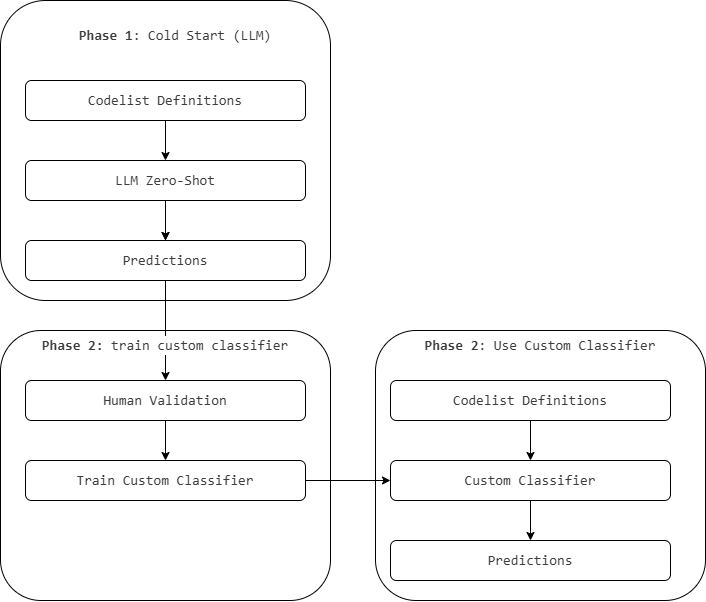

The diagram above was exported from draw.io. Its source (the exported page's mxGraphModel, read from the mxfile embedded in the PNG):
<mxGraphModel dx="846" dy="514" grid="1" gridSize="10" guides="1" tooltips="1" connect="1" arrows="1" fold="1" page="1" pageScale="1" pageWidth="850" pageHeight="1100" math="0" shadow="0">
  <root>
    <mxCell id="0" />
    <mxCell id="1" parent="0" />
    <mxCell id="7d2JveSbZ9ZBzrSS7Tx--8" parent="1" style="rounded=1;whiteSpace=wrap;html=1;fillColor=none;strokeColor=default;" value="" vertex="1">
      <mxGeometry height="270" width="330" x="295" y="520" as="geometry" />
    </mxCell>
    <mxCell id="7d2JveSbZ9ZBzrSS7Tx--5" parent="1" style="rounded=1;whiteSpace=wrap;html=1;fillColor=none;strokeColor=default;" value="" vertex="1">
      <mxGeometry height="300" width="330" x="295" y="190" as="geometry" />
    </mxCell>
    <mxCell id="3JGO_lxeyK9lC_NehhWL-2" parent="1" style="text;html=1;whiteSpace=wrap;strokeColor=none;fillColor=none;align=center;verticalAlign=middle;rounded=0;" value="&lt;div style=&quot;color: rgb(59, 59, 59); background-color: rgb(255, 255, 255); font-family: Consolas, &amp;quot;Courier New&amp;quot;, monospace; font-size: 14px; line-height: 19px; white-space: pre;&quot;&gt;&lt;b&gt;Phase 1&lt;/b&gt;: Cold Start (LLM)&lt;/div&gt;" vertex="1">
      <mxGeometry height="30" width="60" x="440" y="210" as="geometry" />
    </mxCell>
    <mxCell id="7d2JveSbZ9ZBzrSS7Tx--2" edge="1" parent="1" source="3JGO_lxeyK9lC_NehhWL-5" style="edgeStyle=orthogonalEdgeStyle;rounded=0;orthogonalLoop=1;jettySize=auto;html=1;exitX=0.5;exitY=1;exitDx=0;exitDy=0;" target="3JGO_lxeyK9lC_NehhWL-6">
      <mxGeometry relative="1" as="geometry" />
    </mxCell>
    <mxCell id="3JGO_lxeyK9lC_NehhWL-5" parent="1" style="rounded=1;whiteSpace=wrap;html=1;" value="&lt;div style=&quot;color: rgb(59, 59, 59); background-color: rgb(255, 255, 255); font-family: Consolas, &amp;quot;Courier New&amp;quot;, monospace; font-size: 14px; line-height: 19px; white-space: pre;&quot;&gt;Codelist Definitions&lt;/div&gt;" vertex="1">
      <mxGeometry height="40" width="280" x="320" y="270" as="geometry" />
    </mxCell>
    <mxCell id="7d2JveSbZ9ZBzrSS7Tx--3" edge="1" parent="1" source="7d2JveSbZ9ZBzrSS7Tx--5" style="edgeStyle=orthogonalEdgeStyle;rounded=0;orthogonalLoop=1;jettySize=auto;html=1;exitX=0.5;exitY=1;exitDx=0;exitDy=0;entryX=0.5;entryY=0;entryDx=0;entryDy=0;" target="3JGO_lxeyK9lC_NehhWL-8">
      <mxGeometry relative="1" as="geometry" />
    </mxCell>
    <mxCell id="7d2JveSbZ9ZBzrSS7Tx--7" edge="1" parent="1" source="3JGO_lxeyK9lC_NehhWL-6" style="edgeStyle=orthogonalEdgeStyle;rounded=0;orthogonalLoop=1;jettySize=auto;html=1;exitX=0.5;exitY=1;exitDx=0;exitDy=0;">
      <mxGeometry relative="1" as="geometry">
        <mxPoint x="460" y="430" as="targetPoint" />
      </mxGeometry>
    </mxCell>
    <mxCell id="3JGO_lxeyK9lC_NehhWL-6" parent="1" style="rounded=1;whiteSpace=wrap;html=1;" value="&lt;div style=&quot;color: rgb(59, 59, 59); background-color: rgb(255, 255, 255); font-family: Consolas, &amp;quot;Courier New&amp;quot;, monospace; font-size: 14px; line-height: 19px; white-space: pre;&quot;&gt;&lt;div style=&quot;line-height: 19px;&quot;&gt;LLM Zero-Shot&lt;/div&gt;&lt;/div&gt;" vertex="1">
      <mxGeometry height="40" width="280" x="320" y="350" as="geometry" />
    </mxCell>
    <mxCell id="7d2JveSbZ9ZBzrSS7Tx--4" edge="1" parent="1" source="3JGO_lxeyK9lC_NehhWL-8" style="edgeStyle=orthogonalEdgeStyle;rounded=0;orthogonalLoop=1;jettySize=auto;html=1;exitX=0.5;exitY=1;exitDx=0;exitDy=0;entryX=0.5;entryY=0;entryDx=0;entryDy=0;" target="3JGO_lxeyK9lC_NehhWL-9">
      <mxGeometry relative="1" as="geometry" />
    </mxCell>
    <mxCell id="3JGO_lxeyK9lC_NehhWL-8" parent="1" style="rounded=1;whiteSpace=wrap;html=1;" value="&lt;div style=&quot;color: rgb(59, 59, 59); background-color: rgb(255, 255, 255); font-family: Consolas, &amp;quot;Courier New&amp;quot;, monospace; font-size: 14px; line-height: 19px; white-space: pre;&quot;&gt;&lt;div style=&quot;line-height: 19px;&quot;&gt;Predictions&lt;/div&gt;&lt;/div&gt;" vertex="1">
      <mxGeometry height="40" width="280" x="320" y="430" as="geometry" />
    </mxCell>
    <mxCell id="3JGO_lxeyK9lC_NehhWL-15" edge="1" parent="1" source="3JGO_lxeyK9lC_NehhWL-9" style="edgeStyle=orthogonalEdgeStyle;rounded=0;orthogonalLoop=1;jettySize=auto;html=1;exitX=0.5;exitY=1;exitDx=0;exitDy=0;entryX=0.5;entryY=0;entryDx=0;entryDy=0;" target="3JGO_lxeyK9lC_NehhWL-10">
      <mxGeometry relative="1" as="geometry" />
    </mxCell>
    <mxCell id="3JGO_lxeyK9lC_NehhWL-9" parent="1" style="rounded=1;whiteSpace=wrap;html=1;" value="&lt;div style=&quot;color: rgb(59, 59, 59); background-color: rgb(255, 255, 255); font-family: Consolas, &amp;quot;Courier New&amp;quot;, monospace; font-size: 14px; line-height: 19px; white-space: pre;&quot;&gt;&lt;div style=&quot;line-height: 19px;&quot;&gt;&lt;div style=&quot;line-height: 19px;&quot;&gt;Human Validation&lt;/div&gt;&lt;/div&gt;&lt;/div&gt;" vertex="1">
      <mxGeometry height="40" width="280" x="320" y="570" as="geometry" />
    </mxCell>
    <mxCell id="3n4F-ooh2YM-BqsY0yc1-23" edge="1" parent="1" source="3JGO_lxeyK9lC_NehhWL-10" style="edgeStyle=orthogonalEdgeStyle;rounded=0;orthogonalLoop=1;jettySize=auto;html=1;exitX=1;exitY=0.5;exitDx=0;exitDy=0;entryX=0;entryY=0.5;entryDx=0;entryDy=0;" target="3n4F-ooh2YM-BqsY0yc1-21">
      <mxGeometry relative="1" as="geometry" />
    </mxCell>
    <mxCell id="3JGO_lxeyK9lC_NehhWL-10" parent="1" style="rounded=1;whiteSpace=wrap;html=1;" value="&lt;div style=&quot;color: rgb(59, 59, 59); background-color: rgb(255, 255, 255); font-family: Consolas, &amp;quot;Courier New&amp;quot;, monospace; font-size: 14px; line-height: 19px; white-space: pre;&quot;&gt;&lt;div style=&quot;line-height: 19px;&quot;&gt;&lt;div style=&quot;line-height: 19px;&quot;&gt;Train Custom Classifier&lt;/div&gt;&lt;/div&gt;&lt;/div&gt;" vertex="1">
      <mxGeometry height="40" width="280" x="320" y="650" as="geometry" />
    </mxCell>
    <mxCell id="7d2JveSbZ9ZBzrSS7Tx--9" parent="1" style="text;html=1;whiteSpace=wrap;strokeColor=none;fillColor=none;align=center;verticalAlign=middle;rounded=0;" value="&lt;div style=&quot;color: rgb(59, 59, 59); background-color: rgb(255, 255, 255); font-family: Consolas, &amp;quot;Courier New&amp;quot;, monospace; font-size: 14px; line-height: 19px; white-space: pre;&quot;&gt;&lt;b&gt;Phase 2:&lt;/b&gt; train &lt;span style=&quot;background-color: light-dark(rgb(255, 255, 255), rgb(18, 18, 18)); color: light-dark(rgb(59, 59, 59), rgb(186, 186, 186));&quot;&gt;custom classifier&lt;/span&gt;&lt;/div&gt;" vertex="1">
      <mxGeometry height="30" width="140" x="390" y="520" as="geometry" />
    </mxCell>
    <mxCell id="3n4F-ooh2YM-BqsY0yc1-16" parent="1" style="rounded=1;whiteSpace=wrap;html=1;fillColor=none;strokeColor=default;" value="" vertex="1">
      <mxGeometry height="270" width="330" x="670" y="520" as="geometry" />
    </mxCell>
    <mxCell id="3n4F-ooh2YM-BqsY0yc1-17" parent="1" style="text;html=1;whiteSpace=wrap;strokeColor=none;fillColor=none;align=center;verticalAlign=middle;rounded=0;" value="&lt;div style=&quot;color: rgb(59, 59, 59); background-color: rgb(255, 255, 255); font-family: Consolas, &amp;quot;Courier New&amp;quot;, monospace; font-size: 14px; line-height: 19px; white-space: pre;&quot;&gt;&lt;b&gt;Phase 2&lt;/b&gt;: Use &lt;span style=&quot;background-color: light-dark(rgb(255, 255, 255), rgb(18, 18, 18)); color: light-dark(rgb(59, 59, 59), rgb(186, 186, 186));&quot;&gt;Custom Classifier&lt;/span&gt;&lt;/div&gt;" vertex="1">
      <mxGeometry height="30" width="60" x="805" y="520" as="geometry" />
    </mxCell>
    <mxCell id="3n4F-ooh2YM-BqsY0yc1-18" edge="1" parent="1" source="3n4F-ooh2YM-BqsY0yc1-19" style="edgeStyle=orthogonalEdgeStyle;rounded=0;orthogonalLoop=1;jettySize=auto;html=1;exitX=0.5;exitY=1;exitDx=0;exitDy=0;" target="3n4F-ooh2YM-BqsY0yc1-21">
      <mxGeometry relative="1" as="geometry" />
    </mxCell>
    <mxCell id="3n4F-ooh2YM-BqsY0yc1-19" parent="1" style="rounded=1;whiteSpace=wrap;html=1;" value="&lt;div style=&quot;color: rgb(59, 59, 59); background-color: rgb(255, 255, 255); font-family: Consolas, &amp;quot;Courier New&amp;quot;, monospace; font-size: 14px; line-height: 19px; white-space: pre;&quot;&gt;Codelist Definitions&lt;/div&gt;" vertex="1">
      <mxGeometry height="40" width="280" x="685" y="570" as="geometry" />
    </mxCell>
    <mxCell id="3n4F-ooh2YM-BqsY0yc1-20" edge="1" parent="1" source="3n4F-ooh2YM-BqsY0yc1-21" style="edgeStyle=orthogonalEdgeStyle;rounded=0;orthogonalLoop=1;jettySize=auto;html=1;exitX=0.5;exitY=1;exitDx=0;exitDy=0;entryX=0.5;entryY=0;entryDx=0;entryDy=0;" target="3n4F-ooh2YM-BqsY0yc1-22">
      <mxGeometry relative="1" as="geometry">
        <mxPoint x="825" y="740" as="targetPoint" />
      </mxGeometry>
    </mxCell>
    <mxCell id="3n4F-ooh2YM-BqsY0yc1-21" parent="1" style="rounded=1;whiteSpace=wrap;html=1;" value="&lt;div style=&quot;color: rgb(59, 59, 59); background-color: rgb(255, 255, 255); font-family: Consolas, &amp;quot;Courier New&amp;quot;, monospace; font-size: 14px; line-height: 19px; white-space: pre;&quot;&gt;&lt;div style=&quot;line-height: 19px;&quot;&gt;Custom Classifier&lt;/div&gt;&lt;/div&gt;" vertex="1">
      <mxGeometry height="40" width="280" x="685" y="650" as="geometry" />
    </mxCell>
    <mxCell id="3n4F-ooh2YM-BqsY0yc1-22" parent="1" style="rounded=1;whiteSpace=wrap;html=1;" value="&lt;div style=&quot;color: rgb(59, 59, 59); background-color: rgb(255, 255, 255); font-family: Consolas, &amp;quot;Courier New&amp;quot;, monospace; font-size: 14px; line-height: 19px; white-space: pre;&quot;&gt;&lt;div style=&quot;line-height: 19px;&quot;&gt;Predictions&lt;/div&gt;&lt;/div&gt;" vertex="1">
      <mxGeometry height="40" width="280" x="685" y="730" as="geometry" />
    </mxCell>
  </root>
</mxGraphModel>